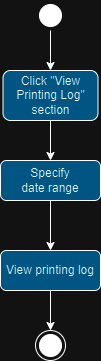

The diagram above was exported from draw.io. Its source (the exported page's mxGraphModel, read from the mxfile embedded in the PNG):
<mxGraphModel dx="1050" dy="573" grid="1" gridSize="10" guides="1" tooltips="1" connect="1" arrows="1" fold="1" page="1" pageScale="1" pageWidth="1169" pageHeight="1654" math="0" shadow="0">
  <root>
    <mxCell id="0" />
    <mxCell id="1" parent="0" />
    <mxCell id="hThQfCwLRsm9h1wgjbNA-3" style="edgeStyle=orthogonalEdgeStyle;rounded=0;orthogonalLoop=1;jettySize=auto;html=1;exitX=0.5;exitY=1;exitDx=0;exitDy=0;" parent="1" source="pIz-SX72lie73-ZvnNY1-1" target="hThQfCwLRsm9h1wgjbNA-1" edge="1">
      <mxGeometry relative="1" as="geometry" />
    </mxCell>
    <mxCell id="pIz-SX72lie73-ZvnNY1-1" value="" style="ellipse;html=1;shape=startState;fillColor=#000000;strokeColor=#000000;" parent="1" vertex="1">
      <mxGeometry x="130" y="70" width="30" height="30" as="geometry" />
    </mxCell>
    <mxCell id="hThQfCwLRsm9h1wgjbNA-4" style="edgeStyle=orthogonalEdgeStyle;rounded=0;orthogonalLoop=1;jettySize=auto;html=1;entryX=0.5;entryY=0;entryDx=0;entryDy=0;" parent="1" source="hThQfCwLRsm9h1wgjbNA-1" target="hThQfCwLRsm9h1wgjbNA-2" edge="1">
      <mxGeometry relative="1" as="geometry" />
    </mxCell>
    <mxCell id="hThQfCwLRsm9h1wgjbNA-1" value="Click &quot;View Printing Log&quot; section" style="rounded=1;whiteSpace=wrap;html=1;fillColor=#66d1ff;" parent="1" vertex="1">
      <mxGeometry x="97.5" y="140" width="95" height="50" as="geometry" />
    </mxCell>
    <mxCell id="hThQfCwLRsm9h1wgjbNA-6" style="edgeStyle=orthogonalEdgeStyle;rounded=0;orthogonalLoop=1;jettySize=auto;html=1;exitX=0.5;exitY=1;exitDx=0;exitDy=0;entryX=0.5;entryY=0;entryDx=0;entryDy=0;" parent="1" source="hThQfCwLRsm9h1wgjbNA-2" target="hThQfCwLRsm9h1wgjbNA-5" edge="1">
      <mxGeometry relative="1" as="geometry" />
    </mxCell>
    <mxCell id="hThQfCwLRsm9h1wgjbNA-2" value="Specify&lt;br&gt;date range" style="rounded=1;whiteSpace=wrap;html=1;fillColor=#66d1ff;" parent="1" vertex="1">
      <mxGeometry x="95" y="230" width="100" height="40" as="geometry" />
    </mxCell>
    <mxCell id="b9JvGAo8kY9gc2edA_Zi-2" style="edgeStyle=orthogonalEdgeStyle;rounded=0;orthogonalLoop=1;jettySize=auto;html=1;exitX=0.5;exitY=1;exitDx=0;exitDy=0;entryX=0.5;entryY=0;entryDx=0;entryDy=0;" parent="1" source="hThQfCwLRsm9h1wgjbNA-5" target="b9JvGAo8kY9gc2edA_Zi-1" edge="1">
      <mxGeometry relative="1" as="geometry" />
    </mxCell>
    <mxCell id="hThQfCwLRsm9h1wgjbNA-5" value="View printing log" style="rounded=1;whiteSpace=wrap;html=1;fillColor=#66d1ff;" parent="1" vertex="1">
      <mxGeometry x="95" y="320" width="100" height="40" as="geometry" />
    </mxCell>
    <mxCell id="b9JvGAo8kY9gc2edA_Zi-1" value="" style="ellipse;html=1;shape=endState;fillColor=#000000;strokeColor=#000000;" parent="1" vertex="1">
      <mxGeometry x="130" y="400" width="30" height="30" as="geometry" />
    </mxCell>
  </root>
</mxGraphModel>